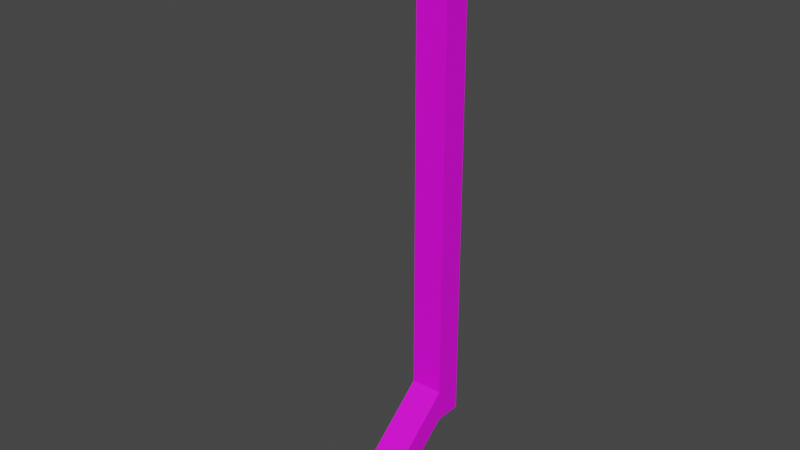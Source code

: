 # Source: JaredAntena.blend  (saved by Blender 3.5.10; exported with 4.5.12 LTS)
import bpy
from mathutils import Matrix  # noqa: F401  (used for matrix-valued properties, if any)

bpy.ops.wm.read_factory_settings(use_empty=True)
scene = bpy.context.scene
scene.name = 'Scene'

# ---- collections
col_collection = bpy.data.collections.new('Collection'); scene.collection.children.link(col_collection)

# ---- images (referenced by path relative to the original .blend; pixels are not part of the script)
import os
ASSET_DIR = os.environ.get("B2B_ASSET_DIR", "")  # directory of the original .blend (textures are referenced by path, not embedded)
HERE = os.path.dirname(os.path.abspath(__file__))  # packed textures are extracted next to this script under _unpacked/

def load_image(name, relpath, width, height, colorspace="sRGB"):
    """Load a texture the original file referenced (path relative to the .blend, or extracted next to this script)."""
    p = next((c for c in (os.path.join(HERE, relpath), os.path.join(ASSET_DIR, relpath)) if relpath and os.path.exists(c)), "")
    if p:
        img = bpy.data.images.load(p, check_existing=True)
        img.name = name
    else:  # same state as the original file: an image datablock whose file is absent (Cycles renders it pink)
        img = bpy.data.images.new(name, width, height)
        img.source = "FILE"
        img.filepath = "//" + (relpath or name)
    img.colorspace_settings.name = colorspace
    return img
img_dungeons_2_texture_01_a_png = load_image('Dungeons_2_Texture_01_A.png', 'Dungeons_2_Texture_01_A.png', 1024, 1024, 'sRGB')

# ---- materials (node trees are filled in below, after node groups)
mat_material = bpy.data.materials.new('Material')
mat_material.alpha_threshold = 0.0
mat_material.use_transparent_shadow = False
mat_material.roughness = 0.5
mat_material.line_color = (0.0, 0.0, 0.0, 1.0)

# ---- material node trees
mat_material.use_nodes = True; mat_material.node_tree.nodes.clear()
_N = mat_material.node_tree.nodes; _L = mat_material.node_tree.links
n0 = _N.new('ShaderNodeOutputMaterial'); n0.name = 'Material Output'; n0.location = (300, 300)
n1 = _N.new('ShaderNodeBsdfPrincipled'); n1.name = 'Principled BSDF'; n1.location = (10, 300)
n1.distribution = 'GGX'
n1.subsurface_method = 'RANDOM_WALK_SKIN'
n1.inputs[3].default_value = 1.45
n1.inputs[27].default_value = (0.0, 0.0, 0.0, 1.0)
n1.inputs[28].default_value = 1.0
n2 = _N.new('ShaderNodeTexImage'); n2.name = 'Image Texture'; n2.location = (-282, 149)
n2.image = img_dungeons_2_texture_01_a_png
_L.new(n1.outputs[0], n0.inputs[0])
_L.new(n2.outputs[0], n1.inputs[0])
n0.is_active_output = True

# ---- world
world_world = bpy.data.worlds.new('World'); scene.world = world_world
world_world.use_nodes = True; world_world.node_tree.nodes.clear()
_N = world_world.node_tree.nodes; _L = world_world.node_tree.links
n0 = _N.new('ShaderNodeOutputWorld'); n0.name = 'World Output'; n0.location = (300, 300)
n1 = _N.new('ShaderNodeBackground'); n1.name = 'Background'; n1.location = (10, 300)
n1.inputs[0].default_value = (0.05088, 0.05088, 0.05088, 1.0)
_L.new(n1.outputs[0], n0.inputs[0])
n0.is_active_output = True
world_world.color = (0.05088, 0.05088, 0.05088)
world_world.use_sun_shadow = False
world_world.sun_shadow_jitter_overblur = 0.0

# ---- meshes
me_cube = bpy.data.meshes.new('Cube')
me_cube.from_pydata([(1.0, 1.0, 1.0), (1.0, 1.0, -1.0), (1.0, -1.0, 1.0), (1.0, -1.0, -1.0), (-1.0, 1.0, 1.0), (-1.0, 1.0, -1.0), (-1.0, -1.0, 1.0), (-1.0, -1.0, -1.0), (1.0, 5.787, 3.09), (-1.0, 5.787, 3.09), (1.0, 5.787, 5.09), (-1.0, 5.787, 5.09), (1.0, 7.504, 3.09), (-1.0, 7.504, 3.09), (1.0, 7.504, 5.09), (-1.0, 7.504, 5.09), (-1.0, 5.787, 35.4), (1.0, 5.787, 35.4), (-1.0, 7.504, 35.4), (1.0, 7.504, 35.4)], [], [(0, 4, 6, 2), (3, 2, 6, 7), (7, 6, 4, 5), (5, 1, 3, 7), (1, 0, 2, 3), (0, 1, 8, 10), (8, 9, 13, 12), (5, 4, 11, 9), (1, 5, 9, 8), (4, 0, 10, 11), (13, 15, 14, 12), (14, 15, 18, 19), (10, 8, 12, 14), (9, 11, 15, 13), (16, 17, 19, 18), (11, 10, 17, 16), (10, 14, 19, 17), (15, 11, 16, 18)])
_uv = me_cube.uv_layers.new(name='UVMap')
_uv.uv.foreach_set('vector', [0.1376, 0.01172, 0.1393, 0.01172, 0.1393, 0.01342, 0.1376, 0.01342, 0.1359, 0.01342, 0.1376, 0.01342, 0.1376, 0.01512, 0.1359, 0.01512, 0.1359, 0.008315, 0.1376, 0.008315, 0.1376, 0.01002, 0.1359, 0.01002, 0.1342, 0.01172, 0.1359, 0.01172, 0.1359, 0.01342, 0.1342, 0.01342, 0.1359, 0.01172, 0.1376, 0.01172, 0.1376, 0.01342, 0.1359, 0.01342, 0.1376, 0.01172, 0.1359, 0.01172, 0.1359, 0.01172, 0.1376, 0.01172, 0.1359, 0.01172, 0.1342, 0.01172, 0.1342, 0.01172, 0.1359, 0.01172, 0.1359, 0.01002, 0.1376, 0.01002, 0.1376, 0.01002, 0.1359, 0.01002, 0.1359, 0.01172, 0.1342, 0.01172, 0.1342, 0.01172, 0.1359, 0.01172, 0.1393, 0.01172, 0.1376, 0.01172, 0.1376, 0.01172, 0.1393, 0.01172, 0.1359, 0.01002, 0.1376, 0.01002, 0.1376, 0.01172, 0.1359, 0.01172, 0.1376, 0.01172, 0.1376, 0.01002, 0.1376, 0.01002, 0.1376, 0.01172, 0.1376, 0.01172, 0.1359, 0.01172, 0.1359, 0.01172, 0.1376, 0.01172, 0.1359, 0.01002, 0.1376, 0.01002, 0.1376, 0.01002, 0.1359, 0.01002, 0.1393, 0.01172, 0.1376, 0.01172, 0.1376, 0.01172, 0.1393, 0.01172, 0.1393, 0.01172, 0.1376, 0.01172, 0.1376, 0.01172, 0.1393, 0.01172, 0.1376, 0.01172, 0.1376, 0.01172, 0.1376, 0.01172, 0.1376, 0.01172, 0.1376, 0.01002, 0.1376, 0.01002, 0.1376, 0.01002, 0.1376, 0.01002])
me_cube.materials.append(mat_material)
me_cube.use_mirror_vertex_groups = False
me_cube.update()

# ---- objects
ob_cube = bpy.data.objects.new('Cube', me_cube)

# ---- transforms, parenting, visibility, modifiers, constraints
ob_cube.location = (0.0, 0.0, 0.0)
ob_cube.lock_rotations_4d = False
ob_cube.empty_display_type = 'ARROWS'
ob_cube.lineart.crease_threshold = 0.0

# ---- collection membership
col_collection.objects.link(ob_cube)

# ---- scene / render settings (as saved in the file)
scene.frame_start = 1; scene.frame_end = 250; scene.frame_set(1)
scene.render.engine = 'BLENDER_EEVEE_NEXT'
scene.cycles.sampling_pattern = 'TABULATED_SOBOL'
scene.view_settings.view_transform = 'Filmic'
bpy.context.view_layer.update()

# ---- added for rendering (the .blend has no active camera and no usable light): camera, sun
cam_auto = bpy.data.cameras.new('AutoCamera')
cam_auto.lens = 50.0
cam_auto.sensor_width = 36.0
cam_auto.clip_end = 1000.0
ob_auto_camera = bpy.data.objects.new('AutoCamera', cam_auto)
scene.collection.objects.link(ob_auto_camera)
ob_auto_camera.location = (34.6333, -38.3078, 44.9059)
ob_auto_camera.rotation_euler = (1.09748, -7.21219e-08, 0.694738)
scene.camera = ob_auto_camera
light_auto_sun = bpy.data.lights.new('AutoSun', 'SUN')
light_auto_sun.energy = 3.0
light_auto_sun.angle = 0.0523599
ob_auto_sun = bpy.data.objects.new('AutoSun', light_auto_sun)
scene.collection.objects.link(ob_auto_sun)
ob_auto_sun.rotation_euler = (0.872665, 0.174533, 0.523599)
bpy.context.view_layer.update()
